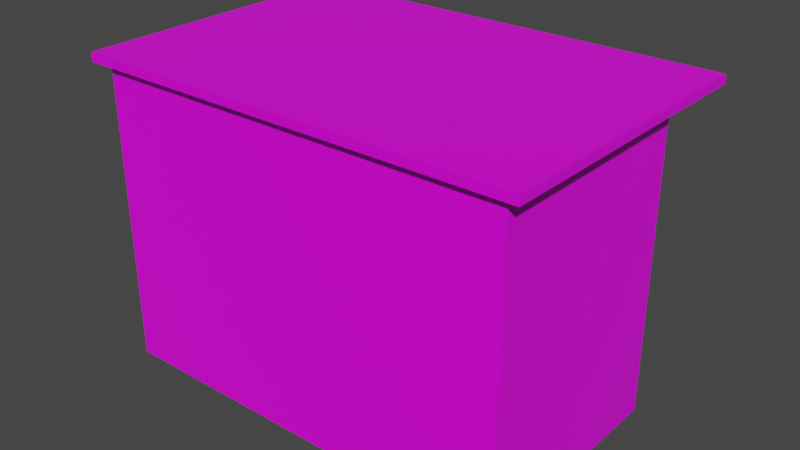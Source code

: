 # Source: bench.blend  (saved by Blender 2.90.8; exported with 4.5.12 LTS)
import bpy
from mathutils import Matrix  # noqa: F401  (used for matrix-valued properties, if any)

bpy.ops.wm.read_factory_settings(use_empty=True)
scene = bpy.context.scene
scene.name = 'Scene'

# ---- collections
col_collection = bpy.data.collections.new('Collection'); scene.collection.children.link(col_collection)

# ---- images (referenced by path relative to the original .blend; pixels are not part of the script)
import os
ASSET_DIR = os.environ.get("B2B_ASSET_DIR", "")  # directory of the original .blend (textures are referenced by path, not embedded)
HERE = os.path.dirname(os.path.abspath(__file__))  # packed textures are extracted next to this script under _unpacked/

def load_image(name, relpath, width, height, colorspace="sRGB"):
    """Load a texture the original file referenced (path relative to the .blend, or extracted next to this script)."""
    p = next((c for c in (os.path.join(HERE, relpath), os.path.join(ASSET_DIR, relpath)) if relpath and os.path.exists(c)), "")
    if p:
        img = bpy.data.images.load(p, check_existing=True)
        img.name = name
    else:  # same state as the original file: an image datablock whose file is absent (Cycles renders it pink)
        img = bpy.data.images.new(name, width, height)
        img.source = "FILE"
        img.filepath = "//" + (relpath or name)
    img.colorspace_settings.name = colorspace
    return img
img_desk_tx_test_png = load_image('desk-tx-test.png', 'desk-tx-test.png', 1024, 1024, 'sRGB')

# ---- materials (node trees are filled in below, after node groups)
mat_material = bpy.data.materials.new('Material')
mat_material.alpha_threshold = 0.0
mat_material.use_transparent_shadow = False
mat_material.line_color = (0.0, 0.0, 0.0, 1.0)

# ---- material node trees
mat_material.use_nodes = True; mat_material.node_tree.nodes.clear()
_N = mat_material.node_tree.nodes; _L = mat_material.node_tree.links
n0 = _N.new('ShaderNodeOutputMaterial'); n0.name = 'Material Output'; n0.location = (300, 300)
n1 = _N.new('ShaderNodeBsdfPrincipled'); n1.name = 'Principled BSDF'; n1.location = (10, 300)
n1.distribution = 'GGX'
n1.subsurface_method = 'BURLEY'
n1.inputs[2].default_value = 0.4
n1.inputs[3].default_value = 1.45
n1.inputs[27].default_value = (0.0, 0.0, 0.0, 1.0)
n1.inputs[28].default_value = 1.0
n2 = _N.new('ShaderNodeTexImage'); n2.name = 'Image Texture'; n2.location = (-329, 217)
n2.image = img_desk_tx_test_png
_L.new(n1.outputs[0], n0.inputs[0])
_L.new(n2.outputs[0], n1.inputs[0])
n0.is_active_output = True

# ---- world
world_world = bpy.data.worlds.new('World'); scene.world = world_world
world_world.use_nodes = True; world_world.node_tree.nodes.clear()
_N = world_world.node_tree.nodes; _L = world_world.node_tree.links
n0 = _N.new('ShaderNodeOutputWorld'); n0.name = 'World Output'; n0.location = (300, 300)
n1 = _N.new('ShaderNodeBackground'); n1.name = 'Background'; n1.location = (10, 300)
n1.inputs[0].default_value = (0.05088, 0.05088, 0.05088, 1.0)
_L.new(n1.outputs[0], n0.inputs[0])
n0.is_active_output = True
world_world.color = (0.05088, 0.05088, 0.05088)
world_world.use_sun_shadow = False
world_world.sun_shadow_jitter_overblur = 0.0

# ---- meshes
me_cube = bpy.data.meshes.new('Cube')
me_cube.from_pydata([(-1.071, 1.192e-07, 2.0), (-1.071, 1.192e-07, 2.06), (-1.071, 2.667, 2.0), (-1.071, 2.667, 2.06), (1.071, 1.192e-07, 2.0), (1.071, 1.192e-07, 2.06), (1.071, 2.667, 2.0), (1.071, 2.667, 2.06), (1.0, 2.08, 2.0), (1.0, 2.08, 0.0), (1.0, 0.08, 2.0), (1.0, 0.08, 0.0), (-1.0, 2.08, 2.0), (-1.0, 2.08, 0.0), (-1.0, 0.08, 2.0), (-1.0, 0.08, 0.0)], [], [(0, 1, 3, 2), (2, 3, 7, 6), (6, 7, 5, 4), (4, 5, 1, 0), (2, 6, 4, 10, 8, 12), (7, 3, 1, 5), (11, 10, 14, 15), (15, 14, 12, 13), (9, 8, 10, 11), (13, 12, 8, 9), (12, 14, 10, 4, 0, 2)])
_uv = me_cube.uv_layers.new(name='UVMap')
_uv.uv.foreach_set('vector', [0.75, 1.0, 0.735, 1.0, 0.735, 0.5, 0.75, 0.5, 0.75, 0.5, 0.75, 0.515, 0.0, 0.515, 0.0, 0.5, 0.0, 0.5, 0.015, 0.5, 0.015, 1.0, 0.0, 1.0, 0.0, 1.0, 0.0, 0.985, 0.75, 0.985, 0.75, 1.0, 0.0, 0.5, 0.75, 0.5, 0.75, 1.0, 0.725, 0.985, 0.725, 0.61, 0.025, 0.61, 0.0, 0.5, 0.75, 0.5, 0.75, 1.0, 0.0, 1.0, 0.95, 0.0, 0.95, 0.5, 0.25, 0.5, 0.25, 0.0, 0.25, 0.0, 0.25, 0.5, 0.0, 0.5, 0.0, 0.0, 0.25, 0.0, 0.25, 0.5, 0.0, 0.5, 0.0, 0.0, 0.95, 0.0, 0.95, 0.5, 0.25, 0.5, 0.25, 0.0, 0.025, 0.61, 0.025, 0.985, 0.725, 0.985, 0.75, 1.0, 0.0, 1.0, 0.0, 0.5])
me_cube.materials.append(mat_material)
me_cube.use_remesh_preserve_volume = False
me_cube.use_remesh_preserve_attributes = False
me_cube.use_mirror_vertex_groups = False
me_cube.update()

# ---- objects
ob_bench = bpy.data.objects.new('bench', me_cube)

# ---- transforms, parenting, visibility, modifiers, constraints
ob_bench.location = (0.0, -2.98e-08, 0.0)
ob_bench.scale = (0.7, 0.375, 0.5)
ob_bench.lock_rotations_4d = False
ob_bench.empty_display_type = 'ARROWS'
ob_bench.lineart.crease_threshold = 0.0

# ---- collection membership
col_collection.objects.link(ob_bench)

# ---- scene / render settings (as saved in the file)
scene.frame_start = 1; scene.frame_end = 250; scene.frame_set(1)
scene.render.engine = 'BLENDER_EEVEE_NEXT'
scene.cycles.use_denoising = False
scene.cycles.samples = 128
scene.cycles.sampling_pattern = 'TABULATED_SOBOL'
scene.cycles.use_adaptive_sampling = False
scene.cycles.use_light_tree = False
scene.view_settings.view_transform = 'Filmic'
bpy.context.view_layer.update()

# ---- added for rendering (the .blend has no active camera and no usable light): camera, sun
cam_auto = bpy.data.cameras.new('AutoCamera')
cam_auto.lens = 50.0
cam_auto.sensor_width = 36.0
cam_auto.clip_end = 1000.0
ob_auto_camera = bpy.data.objects.new('AutoCamera', cam_auto)
scene.collection.objects.link(ob_auto_camera)
ob_auto_camera.location = (1.92102, -1.80522, 2.05181)
ob_auto_camera.rotation_euler = (1.09748, -7.21219e-08, 0.694738)
scene.camera = ob_auto_camera
light_auto_sun = bpy.data.lights.new('AutoSun', 'SUN')
light_auto_sun.energy = 3.0
light_auto_sun.angle = 0.0523599
ob_auto_sun = bpy.data.objects.new('AutoSun', light_auto_sun)
scene.collection.objects.link(ob_auto_sun)
ob_auto_sun.rotation_euler = (0.872665, 0.174533, 0.523599)
bpy.context.view_layer.update()
